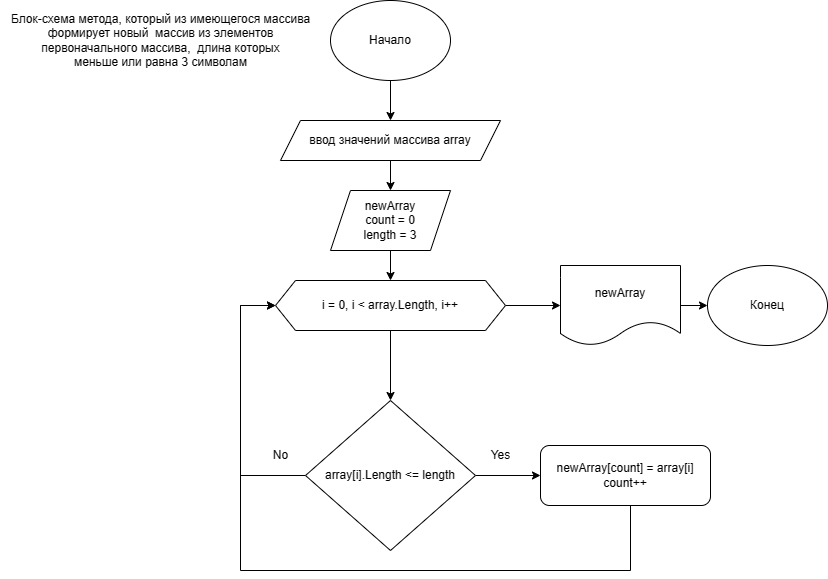

The diagram above was exported from draw.io. Its source (the exported page's mxGraphModel, read from the mxfile embedded in the PNG):
<mxGraphModel dx="1298" dy="750" grid="1" gridSize="10" guides="1" tooltips="1" connect="1" arrows="1" fold="1" page="1" pageScale="1" pageWidth="827" pageHeight="1169" math="0" shadow="0">
  <root>
    <mxCell id="0" />
    <mxCell id="1" parent="0" />
    <mxCell id="RZkzurqC6Ogyn6Odx6CT-3" value="" style="edgeStyle=orthogonalEdgeStyle;rounded=0;orthogonalLoop=1;jettySize=auto;html=1;" parent="1" source="RZkzurqC6Ogyn6Odx6CT-1" target="RZkzurqC6Ogyn6Odx6CT-2" edge="1">
      <mxGeometry relative="1" as="geometry" />
    </mxCell>
    <mxCell id="RZkzurqC6Ogyn6Odx6CT-1" value="Начало" style="ellipse;whiteSpace=wrap;html=1;" parent="1" vertex="1">
      <mxGeometry x="330" width="120" height="80" as="geometry" />
    </mxCell>
    <mxCell id="RZkzurqC6Ogyn6Odx6CT-20" value="" style="edgeStyle=orthogonalEdgeStyle;rounded=0;orthogonalLoop=1;jettySize=auto;html=1;" parent="1" source="RZkzurqC6Ogyn6Odx6CT-2" target="RZkzurqC6Ogyn6Odx6CT-19" edge="1">
      <mxGeometry relative="1" as="geometry" />
    </mxCell>
    <mxCell id="RZkzurqC6Ogyn6Odx6CT-2" value="ввод значений массива array" style="shape=parallelogram;perimeter=parallelogramPerimeter;whiteSpace=wrap;html=1;fixedSize=1;" parent="1" vertex="1">
      <mxGeometry x="280" y="120" width="220" height="40" as="geometry" />
    </mxCell>
    <mxCell id="RZkzurqC6Ogyn6Odx6CT-7" value="" style="edgeStyle=orthogonalEdgeStyle;rounded=0;orthogonalLoop=1;jettySize=auto;html=1;" parent="1" source="RZkzurqC6Ogyn6Odx6CT-4" target="RZkzurqC6Ogyn6Odx6CT-6" edge="1">
      <mxGeometry relative="1" as="geometry" />
    </mxCell>
    <mxCell id="RZkzurqC6Ogyn6Odx6CT-15" value="" style="edgeStyle=orthogonalEdgeStyle;rounded=0;orthogonalLoop=1;jettySize=auto;html=1;" parent="1" source="RZkzurqC6Ogyn6Odx6CT-4" target="RZkzurqC6Ogyn6Odx6CT-14" edge="1">
      <mxGeometry relative="1" as="geometry" />
    </mxCell>
    <mxCell id="RZkzurqC6Ogyn6Odx6CT-4" value="i = 0, i &amp;lt; array.Length, i++" style="shape=hexagon;perimeter=hexagonPerimeter2;whiteSpace=wrap;html=1;fixedSize=1;" parent="1" vertex="1">
      <mxGeometry x="275" y="280" width="230" height="50" as="geometry" />
    </mxCell>
    <mxCell id="RZkzurqC6Ogyn6Odx6CT-9" value="" style="edgeStyle=orthogonalEdgeStyle;rounded=0;orthogonalLoop=1;jettySize=auto;html=1;" parent="1" source="RZkzurqC6Ogyn6Odx6CT-6" target="RZkzurqC6Ogyn6Odx6CT-8" edge="1">
      <mxGeometry relative="1" as="geometry" />
    </mxCell>
    <mxCell id="RZkzurqC6Ogyn6Odx6CT-11" style="edgeStyle=orthogonalEdgeStyle;rounded=0;orthogonalLoop=1;jettySize=auto;html=1;exitX=0;exitY=0.5;exitDx=0;exitDy=0;entryX=0;entryY=0.5;entryDx=0;entryDy=0;" parent="1" source="RZkzurqC6Ogyn6Odx6CT-6" target="RZkzurqC6Ogyn6Odx6CT-4" edge="1">
      <mxGeometry relative="1" as="geometry">
        <Array as="points">
          <mxPoint x="240" y="475" />
          <mxPoint x="240" y="305" />
        </Array>
      </mxGeometry>
    </mxCell>
    <mxCell id="RZkzurqC6Ogyn6Odx6CT-6" value="array[i].Length &amp;lt;= length" style="rhombus;whiteSpace=wrap;html=1;" parent="1" vertex="1">
      <mxGeometry x="305" y="400" width="170" height="150" as="geometry" />
    </mxCell>
    <mxCell id="RZkzurqC6Ogyn6Odx6CT-13" style="edgeStyle=orthogonalEdgeStyle;rounded=0;orthogonalLoop=1;jettySize=auto;html=1;exitX=0.5;exitY=1;exitDx=0;exitDy=0;entryX=0;entryY=0.5;entryDx=0;entryDy=0;" parent="1" source="RZkzurqC6Ogyn6Odx6CT-8" target="RZkzurqC6Ogyn6Odx6CT-4" edge="1">
      <mxGeometry relative="1" as="geometry">
        <Array as="points">
          <mxPoint x="625" y="455" />
          <mxPoint x="630" y="455" />
          <mxPoint x="630" y="570" />
          <mxPoint x="240" y="570" />
          <mxPoint x="240" y="305" />
        </Array>
      </mxGeometry>
    </mxCell>
    <mxCell id="RZkzurqC6Ogyn6Odx6CT-8" value="newArray[count] = array[i]&lt;br&gt;count++" style="rounded=1;whiteSpace=wrap;html=1;" parent="1" vertex="1">
      <mxGeometry x="540" y="445" width="170" height="60" as="geometry" />
    </mxCell>
    <mxCell id="RZkzurqC6Ogyn6Odx6CT-10" value="Yes" style="text;html=1;align=center;verticalAlign=middle;resizable=0;points=[];autosize=1;strokeColor=none;fillColor=none;" parent="1" vertex="1">
      <mxGeometry x="480" y="440" width="40" height="30" as="geometry" />
    </mxCell>
    <mxCell id="RZkzurqC6Ogyn6Odx6CT-12" value="No" style="text;html=1;align=center;verticalAlign=middle;resizable=0;points=[];autosize=1;strokeColor=none;fillColor=none;" parent="1" vertex="1">
      <mxGeometry x="260" y="440" width="40" height="30" as="geometry" />
    </mxCell>
    <mxCell id="RZkzurqC6Ogyn6Odx6CT-17" value="" style="edgeStyle=orthogonalEdgeStyle;rounded=0;orthogonalLoop=1;jettySize=auto;html=1;" parent="1" source="RZkzurqC6Ogyn6Odx6CT-14" target="RZkzurqC6Ogyn6Odx6CT-16" edge="1">
      <mxGeometry relative="1" as="geometry" />
    </mxCell>
    <mxCell id="RZkzurqC6Ogyn6Odx6CT-14" value="newArray" style="shape=document;whiteSpace=wrap;html=1;boundedLbl=1;" parent="1" vertex="1">
      <mxGeometry x="560" y="265" width="120" height="80" as="geometry" />
    </mxCell>
    <mxCell id="RZkzurqC6Ogyn6Odx6CT-16" value="Конец" style="ellipse;whiteSpace=wrap;html=1;" parent="1" vertex="1">
      <mxGeometry x="707" y="265" width="120" height="80" as="geometry" />
    </mxCell>
    <mxCell id="RZkzurqC6Ogyn6Odx6CT-21" value="" style="edgeStyle=orthogonalEdgeStyle;rounded=0;orthogonalLoop=1;jettySize=auto;html=1;" parent="1" source="RZkzurqC6Ogyn6Odx6CT-19" target="RZkzurqC6Ogyn6Odx6CT-4" edge="1">
      <mxGeometry relative="1" as="geometry" />
    </mxCell>
    <mxCell id="RZkzurqC6Ogyn6Odx6CT-19" value="newArray&lt;br&gt;count = 0&lt;br style=&quot;border-color: var(--border-color);&quot;&gt;length = 3&lt;br&gt;" style="shape=parallelogram;perimeter=parallelogramPerimeter;whiteSpace=wrap;html=1;fixedSize=1;" parent="1" vertex="1">
      <mxGeometry x="330" y="190" width="120" height="60" as="geometry" />
    </mxCell>
    <mxCell id="RZkzurqC6Ogyn6Odx6CT-22" value="Блок-схема метода, который из имеющегося массива &lt;br&gt;формирует новый&amp;nbsp; массив из элементов &lt;br&gt;первоначального массива,&amp;nbsp; длина которых &lt;br&gt;меньше или равна 3 символам" style="text;html=1;align=center;verticalAlign=middle;resizable=0;points=[];autosize=1;strokeColor=none;fillColor=none;" parent="1" vertex="1">
      <mxGeometry y="5" width="320" height="70" as="geometry" />
    </mxCell>
  </root>
</mxGraphModel>